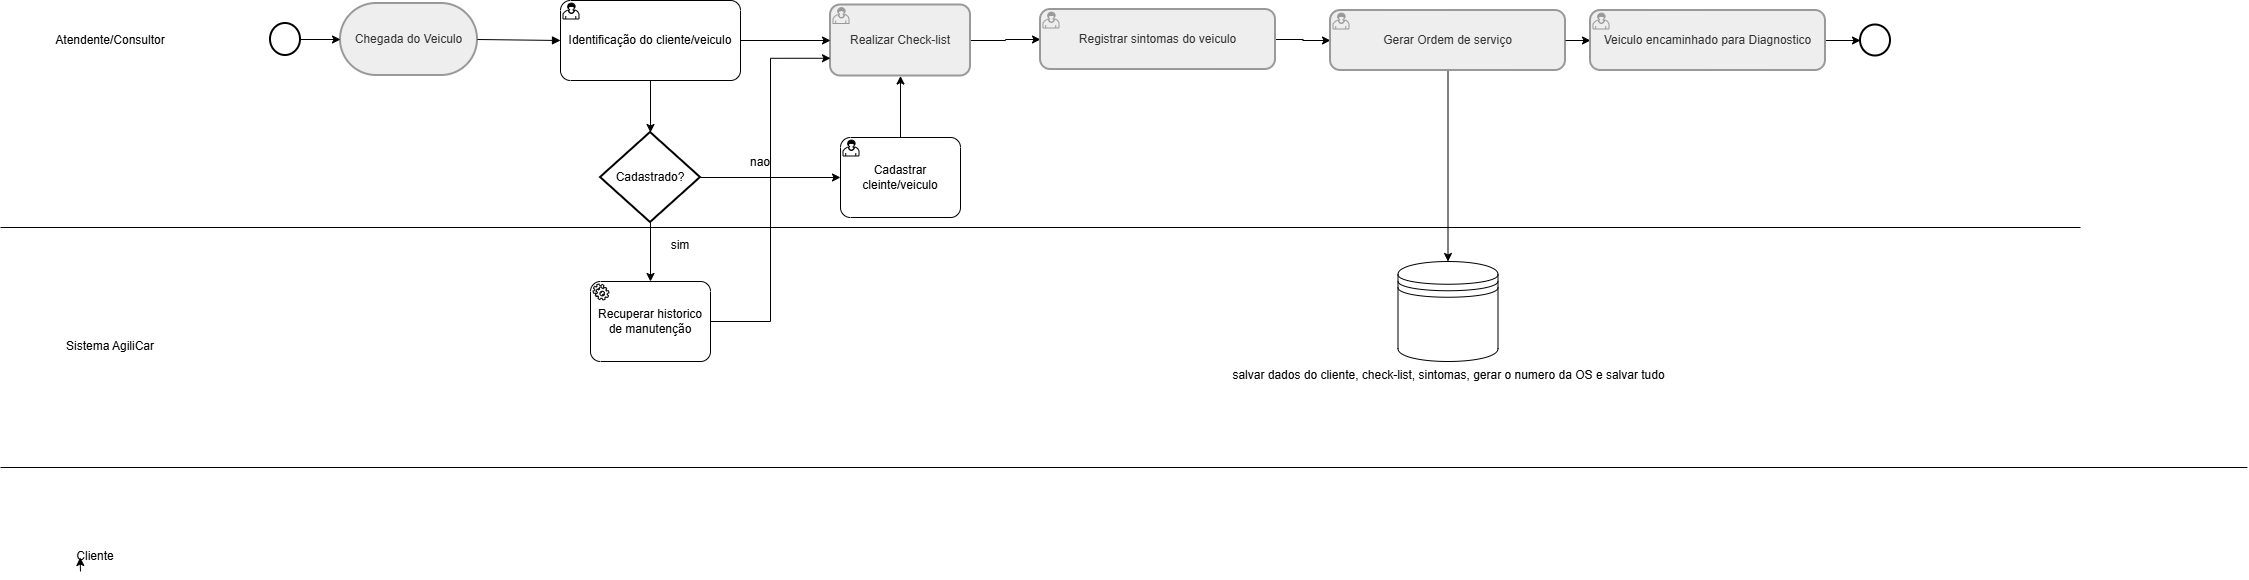

The diagram above was exported from draw.io. Its source (the exported page's mxGraphModel, read from the mxfile embedded in the PNG):
<mxGraphModel dx="3117" dy="1240" grid="1" gridSize="10" guides="1" tooltips="1" connect="1" arrows="1" fold="1" page="1" pageScale="1" pageWidth="850" pageHeight="1100" math="0" shadow="0">
  <root>
    <mxCell id="0" />
    <mxCell id="1" parent="0" />
    <mxCell id="JeudjYFCSSjOVIbOxLiQ-1" parent="1" style="rounded=1;whiteSpace=wrap;arcSize=50;strokeWidth=2;fillColor=light-dark(#eeeeee,#1f2020);strokeColor=light-dark(#999999,#cccccc);fontColor=light-dark(#333333,#cccccc);" value="Chegada do Veiculo" vertex="1">
      <mxGeometry height="72" width="137" x="100" y="186" as="geometry" />
    </mxCell>
    <mxCell id="ZhbSkE7EtoNJPVAEYhw4-30" edge="1" parent="1" source="JeudjYFCSSjOVIbOxLiQ-3" style="edgeStyle=orthogonalEdgeStyle;rounded=0;orthogonalLoop=1;jettySize=auto;html=1;entryX=0;entryY=0.5;entryDx=0;entryDy=0;entryPerimeter=0;" target="ZhbSkE7EtoNJPVAEYhw4-32">
      <mxGeometry relative="1" as="geometry">
        <mxPoint x="880" y="222" as="targetPoint" />
      </mxGeometry>
    </mxCell>
    <mxCell id="JeudjYFCSSjOVIbOxLiQ-3" parent="1" style="whiteSpace=wrap;strokeWidth=2;fillColor=light-dark(#eeeeee,#1f2020);strokeColor=light-dark(#999999,#cccccc);fontColor=light-dark(#333333,#cccccc);points=[[0.25,0,0],[0.5,0,0],[0.75,0,0],[1,0.25,0],[1,0.5,0],[1,0.75,0],[0.75,1,0],[0.5,1,0],[0.25,1,0],[0,0.75,0],[0,0.5,0],[0,0.25,0]];shape=mxgraph.bpmn.task2;rectStyle=rounded;size=10;html=1;container=1;expand=0;collapsible=0;taskMarker=user;" value="Realizar Check-list" vertex="1">
      <mxGeometry height="71" width="140" x="590" y="187.5" as="geometry" />
    </mxCell>
    <mxCell id="JeudjYFCSSjOVIbOxLiQ-31" edge="1" parent="1" source="ZhbSkE7EtoNJPVAEYhw4-32" style="edgeStyle=orthogonalEdgeStyle;rounded=0;orthogonalLoop=1;jettySize=auto;html=1;exitX=1;exitY=0.5;exitDx=0;exitDy=0;exitPerimeter=0;" target="JeudjYFCSSjOVIbOxLiQ-7">
      <mxGeometry relative="1" as="geometry">
        <mxPoint x="1050" y="222" as="sourcePoint" />
      </mxGeometry>
    </mxCell>
    <mxCell id="ZhbSkE7EtoNJPVAEYhw4-31" edge="1" parent="1" source="JeudjYFCSSjOVIbOxLiQ-7" style="edgeStyle=orthogonalEdgeStyle;rounded=0;orthogonalLoop=1;jettySize=auto;html=1;" target="ZhbSkE7EtoNJPVAEYhw4-10">
      <mxGeometry relative="1" as="geometry" />
    </mxCell>
    <mxCell id="JeudjYFCSSjOVIbOxLiQ-7" parent="1" style="whiteSpace=wrap;strokeWidth=2;fillColor=light-dark(#eeeeee,#1f2020);strokeColor=light-dark(#999999,#cccccc);fontColor=light-dark(#333333,#cccccc);points=[[0.25,0,0],[0.5,0,0],[0.75,0,0],[1,0.25,0],[1,0.5,0],[1,0.75,0],[0.75,1,0],[0.5,1,0],[0.25,1,0],[0,0.75,0],[0,0.5,0],[0,0.25,0]];shape=mxgraph.bpmn.task2;rectStyle=rounded;size=10;html=1;container=1;expand=0;collapsible=0;taskMarker=user;" value="Gerar Ordem de serviço" vertex="1">
      <mxGeometry height="60" width="235" x="1090" y="193" as="geometry" />
    </mxCell>
    <mxCell id="JeudjYFCSSjOVIbOxLiQ-14" edge="1" parent="1" source="JeudjYFCSSjOVIbOxLiQ-1" style="curved=1;startArrow=none;endArrow=block;exitX=1;exitY=0.5;entryX=0;entryY=0.5;rounded=0;entryDx=0;entryDy=0;entryPerimeter=0;" target="ZhbSkE7EtoNJPVAEYhw4-19" value="">
      <mxGeometry relative="1" as="geometry">
        <Array as="points" />
        <mxPoint x="320" y="233.53500000000008" as="targetPoint" />
      </mxGeometry>
    </mxCell>
    <mxCell id="JeudjYFCSSjOVIbOxLiQ-32" parent="1" style="text;html=1;whiteSpace=wrap;strokeColor=none;fillColor=none;align=center;verticalAlign=middle;rounded=0;" value="Atendente/Consultor" vertex="1">
      <mxGeometry height="30" width="110" x="-185" y="208" as="geometry" />
    </mxCell>
    <mxCell id="JeudjYFCSSjOVIbOxLiQ-34" parent="1" style="text;html=1;whiteSpace=wrap;strokeColor=none;fillColor=none;align=center;verticalAlign=middle;rounded=0;" value="Sistema AgiliCar" vertex="1">
      <mxGeometry height="30" width="120" x="-190" y="514" as="geometry" />
    </mxCell>
    <mxCell id="JeudjYFCSSjOVIbOxLiQ-35" parent="1" style="text;html=1;whiteSpace=wrap;strokeColor=none;fillColor=none;align=center;verticalAlign=middle;rounded=0;" value="Cliente" vertex="1">
      <mxGeometry height="30" width="60" x="-175" y="724" as="geometry" />
    </mxCell>
    <mxCell id="JeudjYFCSSjOVIbOxLiQ-41" edge="1" parent="1" style="endArrow=none;html=1;rounded=0;" value="">
      <mxGeometry height="50" relative="1" width="50" as="geometry">
        <mxPoint x="-240" y="410" as="sourcePoint" />
        <mxPoint x="1840" y="410" as="targetPoint" />
      </mxGeometry>
    </mxCell>
    <mxCell id="JeudjYFCSSjOVIbOxLiQ-42" edge="1" parent="1" style="endArrow=none;html=1;rounded=0;" value="">
      <mxGeometry height="50" relative="1" width="50" as="geometry">
        <mxPoint x="-240" y="650" as="sourcePoint" />
        <mxPoint x="2006.923076923077" y="650" as="targetPoint" />
      </mxGeometry>
    </mxCell>
    <mxCell id="ZhbSkE7EtoNJPVAEYhw4-1" parent="1" style="strokeWidth=2;html=1;shape=mxgraph.flowchart.start_2;whiteSpace=wrap;" value="" vertex="1">
      <mxGeometry height="32" width="30" x="30" y="206" as="geometry" />
    </mxCell>
    <mxCell id="ZhbSkE7EtoNJPVAEYhw4-2" parent="1" style="strokeWidth=2;html=1;shape=mxgraph.flowchart.start_2;whiteSpace=wrap;" value="" vertex="1">
      <mxGeometry height="31" width="30" x="1620" y="207.5" as="geometry" />
    </mxCell>
    <mxCell id="ZhbSkE7EtoNJPVAEYhw4-3" edge="1" parent="1" source="ZhbSkE7EtoNJPVAEYhw4-1" style="endArrow=classic;html=1;rounded=0;" target="JeudjYFCSSjOVIbOxLiQ-1" value="">
      <mxGeometry height="50" relative="1" width="50" as="geometry">
        <mxPoint x="66" y="235" as="sourcePoint" />
        <mxPoint x="910" y="520" as="targetPoint" />
      </mxGeometry>
    </mxCell>
    <mxCell id="ZhbSkE7EtoNJPVAEYhw4-8" edge="1" parent="1" source="JeudjYFCSSjOVIbOxLiQ-7" style="endArrow=classic;html=1;rounded=0;exitX=1;exitY=0.5;exitDx=0;exitDy=0;exitPerimeter=0;entryX=0;entryY=0.5;entryDx=0;entryDy=0;entryPerimeter=0;" target="ZhbSkE7EtoNJPVAEYhw4-33" value="">
      <mxGeometry height="50" relative="1" width="50" as="geometry">
        <mxPoint x="880" y="410" as="sourcePoint" />
        <mxPoint x="1380" y="223" as="targetPoint" />
      </mxGeometry>
    </mxCell>
    <mxCell id="ZhbSkE7EtoNJPVAEYhw4-9" edge="1" parent="1" source="ZhbSkE7EtoNJPVAEYhw4-33" style="endArrow=classic;html=1;rounded=0;entryX=0;entryY=0.5;entryDx=0;entryDy=0;entryPerimeter=0;exitX=1;exitY=0.5;exitDx=0;exitDy=0;exitPerimeter=0;" target="ZhbSkE7EtoNJPVAEYhw4-2" value="">
      <mxGeometry height="50" relative="1" width="50" as="geometry">
        <mxPoint x="1510" y="223" as="sourcePoint" />
        <mxPoint x="1500" y="230" as="targetPoint" />
      </mxGeometry>
    </mxCell>
    <mxCell id="ZhbSkE7EtoNJPVAEYhw4-10" parent="1" style="shape=datastore;html=1;labelPosition=center;verticalLabelPosition=bottom;align=center;verticalAlign=top;" value="&lt;div style=&quot;text-align: right;&quot;&gt;salvar dados do cliente, check-list, sintomas, gerar o numero da OS e salvar tudo&lt;/div&gt;&lt;div style=&quot;text-align: right;&quot;&gt;&lt;div&gt;&lt;/div&gt;&lt;/div&gt;" vertex="1">
      <mxGeometry height="100" width="100" x="1157.5" y="444" as="geometry" />
    </mxCell>
    <mxCell id="ZhbSkE7EtoNJPVAEYhw4-11" parent="1" style="strokeWidth=2;html=1;shape=mxgraph.flowchart.decision;whiteSpace=wrap;" value="Cadastrado?" vertex="1">
      <mxGeometry height="90" width="100" x="360" y="315" as="geometry" />
    </mxCell>
    <mxCell id="ZhbSkE7EtoNJPVAEYhw4-12" edge="1" parent="1" source="ZhbSkE7EtoNJPVAEYhw4-11" style="endArrow=classic;html=1;rounded=0;" target="ZhbSkE7EtoNJPVAEYhw4-14" value="">
      <mxGeometry height="50" relative="1" width="50" as="geometry">
        <mxPoint x="820" y="580" as="sourcePoint" />
        <mxPoint x="425" y="420" as="targetPoint" />
      </mxGeometry>
    </mxCell>
    <mxCell id="ZhbSkE7EtoNJPVAEYhw4-14" parent="1" style="points=[[0.25,0,0],[0.5,0,0],[0.75,0,0],[1,0.25,0],[1,0.5,0],[1,0.75,0],[0.75,1,0],[0.5,1,0],[0.25,1,0],[0,0.75,0],[0,0.5,0],[0,0.25,0]];shape=mxgraph.bpmn.task2;whiteSpace=wrap;rectStyle=rounded;size=10;html=1;container=1;expand=0;collapsible=0;taskMarker=service;" value="Recuperar historico de manutenção" vertex="1">
      <mxGeometry height="80" width="120" x="350" y="464" as="geometry" />
    </mxCell>
    <mxCell id="ZhbSkE7EtoNJPVAEYhw4-18" edge="1" parent="1" source="ZhbSkE7EtoNJPVAEYhw4-14" style="edgeStyle=orthogonalEdgeStyle;rounded=0;orthogonalLoop=1;jettySize=auto;html=1;entryX=0;entryY=0.75;entryDx=0;entryDy=0;entryPerimeter=0;" target="JeudjYFCSSjOVIbOxLiQ-3">
      <mxGeometry relative="1" as="geometry" />
    </mxCell>
    <mxCell id="ZhbSkE7EtoNJPVAEYhw4-21" edge="1" parent="1" source="ZhbSkE7EtoNJPVAEYhw4-19" style="edgeStyle=orthogonalEdgeStyle;rounded=0;orthogonalLoop=1;jettySize=auto;html=1;" target="JeudjYFCSSjOVIbOxLiQ-3">
      <mxGeometry relative="1" as="geometry" />
    </mxCell>
    <mxCell id="ZhbSkE7EtoNJPVAEYhw4-22" edge="1" parent="1" source="ZhbSkE7EtoNJPVAEYhw4-19" style="edgeStyle=orthogonalEdgeStyle;rounded=0;orthogonalLoop=1;jettySize=auto;html=1;" target="ZhbSkE7EtoNJPVAEYhw4-11">
      <mxGeometry relative="1" as="geometry" />
    </mxCell>
    <mxCell id="ZhbSkE7EtoNJPVAEYhw4-19" parent="1" style="points=[[0.25,0,0],[0.5,0,0],[0.75,0,0],[1,0.25,0],[1,0.5,0],[1,0.75,0],[0.75,1,0],[0.5,1,0],[0.25,1,0],[0,0.75,0],[0,0.5,0],[0,0.25,0]];shape=mxgraph.bpmn.task2;whiteSpace=wrap;rectStyle=rounded;size=10;html=1;container=1;expand=0;collapsible=0;taskMarker=user;" value="Identificação do cliente/veiculo" vertex="1">
      <mxGeometry height="80" width="180" x="320" y="183" as="geometry" />
    </mxCell>
    <mxCell id="ZhbSkE7EtoNJPVAEYhw4-24" edge="1" parent="1" source="ZhbSkE7EtoNJPVAEYhw4-20" style="edgeStyle=orthogonalEdgeStyle;rounded=0;orthogonalLoop=1;jettySize=auto;html=1;" target="JeudjYFCSSjOVIbOxLiQ-3">
      <mxGeometry relative="1" as="geometry" />
    </mxCell>
    <mxCell id="ZhbSkE7EtoNJPVAEYhw4-20" parent="1" style="points=[[0.25,0,0],[0.5,0,0],[0.75,0,0],[1,0.25,0],[1,0.5,0],[1,0.75,0],[0.75,1,0],[0.5,1,0],[0.25,1,0],[0,0.75,0],[0,0.5,0],[0,0.25,0]];shape=mxgraph.bpmn.task2;whiteSpace=wrap;rectStyle=rounded;size=10;html=1;container=1;expand=0;collapsible=0;taskMarker=user;" value="Cadastrar cleinte/veiculo" vertex="1">
      <mxGeometry height="80" width="120" x="600" y="320" as="geometry" />
    </mxCell>
    <mxCell id="ZhbSkE7EtoNJPVAEYhw4-25" edge="1" parent="1" source="ZhbSkE7EtoNJPVAEYhw4-11" style="edgeStyle=orthogonalEdgeStyle;rounded=0;orthogonalLoop=1;jettySize=auto;html=1;entryX=0;entryY=0.5;entryDx=0;entryDy=0;entryPerimeter=0;" target="ZhbSkE7EtoNJPVAEYhw4-20">
      <mxGeometry relative="1" as="geometry" />
    </mxCell>
    <mxCell id="ZhbSkE7EtoNJPVAEYhw4-26" parent="1" style="text;html=1;whiteSpace=wrap;strokeColor=none;fillColor=none;align=center;verticalAlign=middle;rounded=0;" value="sim&lt;div&gt;&lt;br&gt;&lt;/div&gt;" vertex="1">
      <mxGeometry height="30" width="60" x="410" y="420" as="geometry" />
    </mxCell>
    <mxCell id="ZhbSkE7EtoNJPVAEYhw4-27" parent="1" style="text;html=1;whiteSpace=wrap;strokeColor=none;fillColor=none;align=center;verticalAlign=middle;rounded=0;" value="nao" vertex="1">
      <mxGeometry height="30" width="60" x="490" y="330" as="geometry" />
    </mxCell>
    <mxCell id="ZhbSkE7EtoNJPVAEYhw4-32" parent="1" style="whiteSpace=wrap;strokeWidth=2;fillColor=light-dark(#eeeeee,#1f2020);strokeColor=light-dark(#999999,#cccccc);fontColor=light-dark(#333333,#cccccc);points=[[0.25,0,0],[0.5,0,0],[0.75,0,0],[1,0.25,0],[1,0.5,0],[1,0.75,0],[0.75,1,0],[0.5,1,0],[0.25,1,0],[0,0.75,0],[0,0.5,0],[0,0.25,0]];shape=mxgraph.bpmn.task2;rectStyle=rounded;size=10;html=1;container=1;expand=0;collapsible=0;taskMarker=user;" value="Registrar sintomas do veiculo" vertex="1">
      <mxGeometry height="60" width="235" x="800" y="192" as="geometry" />
    </mxCell>
    <mxCell id="ZhbSkE7EtoNJPVAEYhw4-33" parent="1" style="whiteSpace=wrap;strokeWidth=2;fillColor=light-dark(#eeeeee,#1f2020);strokeColor=light-dark(#999999,#cccccc);fontColor=light-dark(#333333,#cccccc);points=[[0.25,0,0],[0.5,0,0],[0.75,0,0],[1,0.25,0],[1,0.5,0],[1,0.75,0],[0.75,1,0],[0.5,1,0],[0.25,1,0],[0,0.75,0],[0,0.5,0],[0,0.25,0]];shape=mxgraph.bpmn.task2;rectStyle=rounded;size=10;html=1;container=1;expand=0;collapsible=0;taskMarker=user;" value="Veiculo encaminhado para Diagnostico" vertex="1">
      <mxGeometry height="60" width="235" x="1350" y="193" as="geometry" />
    </mxCell>
    <mxCell id="EzMJ2sKLQjEzAMhcB6rn-1" edge="1" parent="1" source="JeudjYFCSSjOVIbOxLiQ-35" style="edgeStyle=orthogonalEdgeStyle;rounded=0;orthogonalLoop=1;jettySize=auto;html=1;exitX=0.25;exitY=1;exitDx=0;exitDy=0;entryX=0.244;entryY=0.533;entryDx=0;entryDy=0;entryPerimeter=0;" target="JeudjYFCSSjOVIbOxLiQ-35">
      <mxGeometry relative="1" as="geometry" />
    </mxCell>
  </root>
</mxGraphModel>